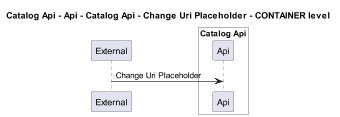

The diagram above was rendered by PlantUML. Its source (embedded in the PNG):
@startuml
!pragma layout smetana
skinparam dpi 60

title Catalog Api - Api - Catalog Api - Change Uri Placeholder - CONTAINER level

participant "External" as C4InterFlow.SoftwareSystems.ExternalSystem

box "Catalog Api" #White
    participant "Api" as dotnet.eShop.Architecture.SoftwareSystems.CatalogApi.Containers.Api
end box


C4InterFlow.SoftwareSystems.ExternalSystem -> dotnet.eShop.Architecture.SoftwareSystems.CatalogApi.Containers.Api : Change Uri Placeholder


@enduml